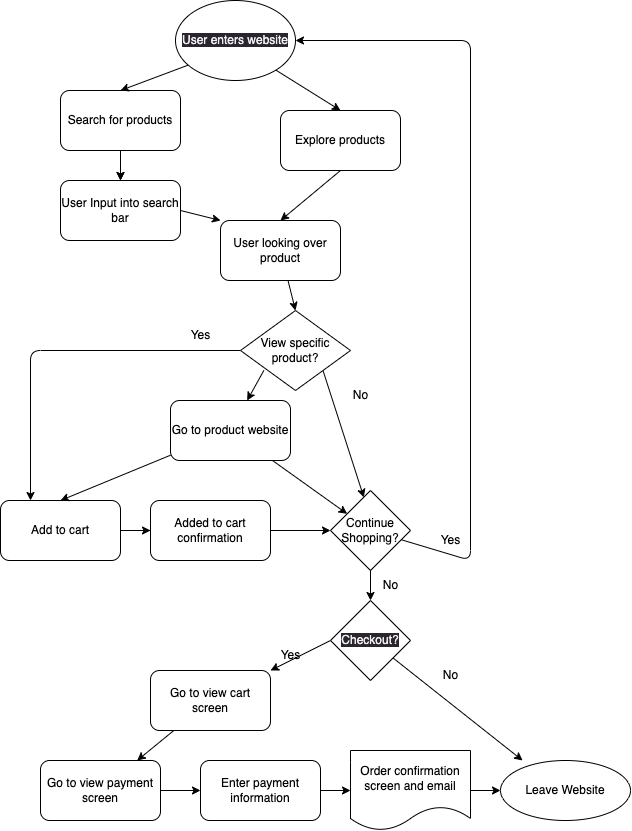

The diagram above was exported from draw.io. Its source (the exported page's mxGraphModel, read from the mxfile embedded in the PNG):
<mxGraphModel dx="751" dy="512" grid="1" gridSize="10" guides="1" tooltips="1" connect="1" arrows="1" fold="1" page="1" pageScale="1" pageWidth="850" pageHeight="1100" math="0" shadow="0">
  <root>
    <mxCell id="0" />
    <mxCell id="1" parent="0" />
    <mxCell id="3" value="Explore products" style="rounded=1;whiteSpace=wrap;html=1;" vertex="1" parent="1">
      <mxGeometry x="410" y="120" width="120" height="60" as="geometry" />
    </mxCell>
    <mxCell id="26" value="" style="edgeStyle=none;html=1;" edge="1" parent="1" source="4" target="7">
      <mxGeometry relative="1" as="geometry" />
    </mxCell>
    <mxCell id="4" value="Search for products" style="rounded=1;whiteSpace=wrap;html=1;" vertex="1" parent="1">
      <mxGeometry x="190" y="100" width="120" height="60" as="geometry" />
    </mxCell>
    <mxCell id="5" value="" style="endArrow=classic;html=1;exitX=0.25;exitY=1;exitDx=0;exitDy=0;entryX=0.5;entryY=0;entryDx=0;entryDy=0;" edge="1" parent="1" target="4">
      <mxGeometry width="50" height="50" relative="1" as="geometry">
        <mxPoint x="329.9999999999998" y="70" as="sourcePoint" />
        <mxPoint x="390" y="220" as="targetPoint" />
      </mxGeometry>
    </mxCell>
    <mxCell id="6" value="" style="endArrow=classic;html=1;exitX=0.75;exitY=1;exitDx=0;exitDy=0;entryX=0.5;entryY=0;entryDx=0;entryDy=0;" edge="1" parent="1" target="3">
      <mxGeometry width="50" height="50" relative="1" as="geometry">
        <mxPoint x="389.9999999999998" y="70" as="sourcePoint" />
        <mxPoint x="260" y="130" as="targetPoint" />
      </mxGeometry>
    </mxCell>
    <mxCell id="7" value="User Input into search bar" style="rounded=1;whiteSpace=wrap;html=1;" vertex="1" parent="1">
      <mxGeometry x="190" y="190" width="120" height="60" as="geometry" />
    </mxCell>
    <mxCell id="8" value="" style="endArrow=classic;html=1;entryX=0.5;entryY=0;entryDx=0;entryDy=0;" edge="1" parent="1" target="7">
      <mxGeometry width="50" height="50" relative="1" as="geometry">
        <mxPoint x="250" y="180" as="sourcePoint" />
        <mxPoint x="260.0000000000001" y="129.99999999999994" as="targetPoint" />
        <Array as="points">
          <mxPoint x="250" y="180" />
        </Array>
      </mxGeometry>
    </mxCell>
    <mxCell id="14" value="" style="edgeStyle=none;html=1;entryX=0.5;entryY=0;entryDx=0;entryDy=0;" edge="1" parent="1" source="9" target="62">
      <mxGeometry relative="1" as="geometry">
        <mxPoint x="410" y="320" as="targetPoint" />
      </mxGeometry>
    </mxCell>
    <mxCell id="9" value="User looking over product" style="rounded=1;whiteSpace=wrap;html=1;" vertex="1" parent="1">
      <mxGeometry x="350" y="230" width="120" height="60" as="geometry" />
    </mxCell>
    <mxCell id="10" value="" style="endArrow=classic;html=1;exitX=1;exitY=0.5;exitDx=0;exitDy=0;entryX=0;entryY=0;entryDx=0;entryDy=0;" edge="1" parent="1" source="7" target="9">
      <mxGeometry width="50" height="50" relative="1" as="geometry">
        <mxPoint x="340.0000000000001" y="80" as="sourcePoint" />
        <mxPoint x="260.0000000000001" y="129.99999999999994" as="targetPoint" />
      </mxGeometry>
    </mxCell>
    <mxCell id="11" value="" style="endArrow=classic;html=1;exitX=0.5;exitY=1;exitDx=0;exitDy=0;entryX=0.5;entryY=0;entryDx=0;entryDy=0;" edge="1" parent="1" source="3" target="9">
      <mxGeometry width="50" height="50" relative="1" as="geometry">
        <mxPoint x="320.0000000000001" y="260" as="sourcePoint" />
        <mxPoint x="375.0000000000001" y="290" as="targetPoint" />
      </mxGeometry>
    </mxCell>
    <mxCell id="18" value="" style="edgeStyle=none;html=1;" edge="1" parent="1" target="17">
      <mxGeometry relative="1" as="geometry">
        <mxPoint x="393.33333333333326" y="380" as="sourcePoint" />
      </mxGeometry>
    </mxCell>
    <mxCell id="28" style="edgeStyle=none;html=1;entryX=0.417;entryY=0.086;entryDx=0;entryDy=0;entryPerimeter=0;exitX=1;exitY=1;exitDx=0;exitDy=0;" edge="1" parent="1" source="62" target="60">
      <mxGeometry relative="1" as="geometry">
        <mxPoint x="425.9408465068842" y="380" as="sourcePoint" />
        <mxPoint x="485.78947368421063" y="510" as="targetPoint" />
      </mxGeometry>
    </mxCell>
    <mxCell id="34" style="edgeStyle=none;html=1;entryX=0.25;entryY=0;entryDx=0;entryDy=0;exitX=0;exitY=0.5;exitDx=0;exitDy=0;" edge="1" parent="1" source="62" target="15">
      <mxGeometry relative="1" as="geometry">
        <mxPoint x="350" y="352.4" as="sourcePoint" />
        <Array as="points">
          <mxPoint x="160" y="360" />
        </Array>
      </mxGeometry>
    </mxCell>
    <mxCell id="27" style="edgeStyle=none;html=1;entryX=0;entryY=0.5;entryDx=0;entryDy=0;startArrow=none;" edge="1" parent="1" source="31" target="60">
      <mxGeometry relative="1" as="geometry">
        <mxPoint x="440" y="540" as="targetPoint" />
      </mxGeometry>
    </mxCell>
    <mxCell id="32" value="" style="edgeStyle=none;html=1;" edge="1" parent="1" source="15" target="31">
      <mxGeometry relative="1" as="geometry" />
    </mxCell>
    <mxCell id="15" value="Add to cart" style="whiteSpace=wrap;html=1;rounded=1;" vertex="1" parent="1">
      <mxGeometry x="130" y="510" width="120" height="60" as="geometry" />
    </mxCell>
    <mxCell id="24" value="" style="edgeStyle=none;html=1;entryX=0.5;entryY=0;entryDx=0;entryDy=0;" edge="1" parent="1" source="17" target="15">
      <mxGeometry relative="1" as="geometry" />
    </mxCell>
    <mxCell id="29" style="edgeStyle=none;html=1;" edge="1" parent="1" source="17" target="60">
      <mxGeometry relative="1" as="geometry">
        <mxPoint x="440" y="510" as="targetPoint" />
      </mxGeometry>
    </mxCell>
    <mxCell id="17" value="Go to product website" style="whiteSpace=wrap;html=1;rounded=1;" vertex="1" parent="1">
      <mxGeometry x="300" y="410" width="120" height="60" as="geometry" />
    </mxCell>
    <mxCell id="25" style="edgeStyle=none;html=1;entryX=1;entryY=0.5;entryDx=0;entryDy=0;" edge="1" parent="1" source="60" target="64">
      <mxGeometry relative="1" as="geometry">
        <mxPoint x="419.9999999999998" y="25" as="targetPoint" />
        <mxPoint x="560" y="558" as="sourcePoint" />
        <Array as="points">
          <mxPoint x="600" y="570" />
          <mxPoint x="600" y="50" />
        </Array>
      </mxGeometry>
    </mxCell>
    <mxCell id="38" value="" style="edgeStyle=none;html=1;" edge="1" parent="1">
      <mxGeometry relative="1" as="geometry">
        <mxPoint x="500" y="570" as="sourcePoint" />
        <mxPoint x="500" y="610" as="targetPoint" />
      </mxGeometry>
    </mxCell>
    <mxCell id="33" value="" style="edgeStyle=none;html=1;entryX=0;entryY=0.5;entryDx=0;entryDy=0;endArrow=none;" edge="1" parent="1" source="15" target="31">
      <mxGeometry relative="1" as="geometry">
        <mxPoint x="240" y="540" as="sourcePoint" />
        <mxPoint x="440" y="540" as="targetPoint" />
      </mxGeometry>
    </mxCell>
    <mxCell id="31" value="Added to cart confirmation" style="whiteSpace=wrap;html=1;rounded=1;" vertex="1" parent="1">
      <mxGeometry x="280" y="510" width="120" height="60" as="geometry" />
    </mxCell>
    <mxCell id="35" value="Yes" style="text;html=1;align=center;verticalAlign=middle;resizable=0;points=[];autosize=1;strokeColor=none;fillColor=none;" vertex="1" parent="1">
      <mxGeometry x="560" y="535" width="40" height="30" as="geometry" />
    </mxCell>
    <mxCell id="40" value="" style="edgeStyle=none;html=1;exitX=0;exitY=0.5;exitDx=0;exitDy=0;" edge="1" parent="1" source="55" target="39">
      <mxGeometry relative="1" as="geometry">
        <mxPoint x="440" y="666.25" as="sourcePoint" />
      </mxGeometry>
    </mxCell>
    <mxCell id="42" value="" style="edgeStyle=none;html=1;exitX=0.775;exitY=0.713;exitDx=0;exitDy=0;exitPerimeter=0;" edge="1" parent="1" source="55">
      <mxGeometry relative="1" as="geometry">
        <mxPoint x="535.625" y="670" as="sourcePoint" />
        <mxPoint x="652.0938628158847" y="770" as="targetPoint" />
      </mxGeometry>
    </mxCell>
    <mxCell id="47" value="" style="edgeStyle=none;html=1;" edge="1" parent="1" source="39" target="46">
      <mxGeometry relative="1" as="geometry" />
    </mxCell>
    <mxCell id="39" value="Go to view cart screen" style="whiteSpace=wrap;html=1;rounded=1;" vertex="1" parent="1">
      <mxGeometry x="280" y="680" width="120" height="60" as="geometry" />
    </mxCell>
    <mxCell id="43" value="No" style="text;html=1;align=center;verticalAlign=middle;resizable=0;points=[];autosize=1;strokeColor=none;fillColor=none;" vertex="1" parent="1">
      <mxGeometry x="560" y="670" width="40" height="30" as="geometry" />
    </mxCell>
    <mxCell id="44" value="Yes" style="text;html=1;align=center;verticalAlign=middle;resizable=0;points=[];autosize=1;strokeColor=none;fillColor=none;" vertex="1" parent="1">
      <mxGeometry x="400" y="650" width="40" height="30" as="geometry" />
    </mxCell>
    <mxCell id="45" value="No" style="text;html=1;align=center;verticalAlign=middle;resizable=0;points=[];autosize=1;strokeColor=none;fillColor=none;" vertex="1" parent="1">
      <mxGeometry x="500" y="580" width="40" height="30" as="geometry" />
    </mxCell>
    <mxCell id="49" value="" style="edgeStyle=none;html=1;" edge="1" parent="1" source="46" target="48">
      <mxGeometry relative="1" as="geometry" />
    </mxCell>
    <mxCell id="46" value="Go to view payment screen" style="whiteSpace=wrap;html=1;rounded=1;" vertex="1" parent="1">
      <mxGeometry x="170" y="770" width="120" height="60" as="geometry" />
    </mxCell>
    <mxCell id="51" value="" style="edgeStyle=none;html=1;" edge="1" parent="1" source="48">
      <mxGeometry relative="1" as="geometry">
        <mxPoint x="480" y="800" as="targetPoint" />
      </mxGeometry>
    </mxCell>
    <mxCell id="48" value="Enter payment information" style="whiteSpace=wrap;html=1;rounded=1;" vertex="1" parent="1">
      <mxGeometry x="330" y="770" width="120" height="60" as="geometry" />
    </mxCell>
    <mxCell id="52" value="" style="edgeStyle=none;html=1;" edge="1" parent="1">
      <mxGeometry relative="1" as="geometry">
        <mxPoint x="600" y="800" as="sourcePoint" />
        <mxPoint x="630" y="800" as="targetPoint" />
      </mxGeometry>
    </mxCell>
    <mxCell id="53" value="No" style="text;html=1;align=center;verticalAlign=middle;resizable=0;points=[];autosize=1;strokeColor=none;fillColor=none;" vertex="1" parent="1">
      <mxGeometry x="470" y="390" width="40" height="30" as="geometry" />
    </mxCell>
    <mxCell id="54" value="Yes" style="text;html=1;align=center;verticalAlign=middle;resizable=0;points=[];autosize=1;strokeColor=none;fillColor=none;" vertex="1" parent="1">
      <mxGeometry x="310" y="330" width="40" height="30" as="geometry" />
    </mxCell>
    <mxCell id="55" value="&lt;meta charset=&quot;utf-8&quot;&gt;&lt;span style=&quot;color: rgb(240, 240, 240); font-family: Helvetica; font-size: 12px; font-style: normal; font-variant-ligatures: normal; font-variant-caps: normal; font-weight: 400; letter-spacing: normal; orphans: 2; text-align: center; text-indent: 0px; text-transform: none; widows: 2; word-spacing: 0px; -webkit-text-stroke-width: 0px; background-color: rgb(42, 37, 47); text-decoration-thickness: initial; text-decoration-style: initial; text-decoration-color: initial; float: none; display: inline !important;&quot;&gt;Checkout?&lt;/span&gt;" style="rhombus;whiteSpace=wrap;html=1;" vertex="1" parent="1">
      <mxGeometry x="460" y="610" width="80" height="80" as="geometry" />
    </mxCell>
    <mxCell id="60" value="Continue Shopping?" style="rhombus;whiteSpace=wrap;html=1;" vertex="1" parent="1">
      <mxGeometry x="460" y="500" width="80" height="80" as="geometry" />
    </mxCell>
    <mxCell id="62" value="View specific product?" style="rhombus;whiteSpace=wrap;html=1;" vertex="1" parent="1">
      <mxGeometry x="370" y="320" width="110" height="80" as="geometry" />
    </mxCell>
    <mxCell id="63" value="Order confirmation screen and email" style="shape=document;whiteSpace=wrap;html=1;boundedLbl=1;" vertex="1" parent="1">
      <mxGeometry x="480" y="760" width="120" height="80" as="geometry" />
    </mxCell>
    <mxCell id="64" value="&lt;meta charset=&quot;utf-8&quot;&gt;&lt;span style=&quot;color: rgb(240, 240, 240); font-family: Helvetica; font-size: 12px; font-style: normal; font-variant-ligatures: normal; font-variant-caps: normal; font-weight: 400; letter-spacing: normal; orphans: 2; text-align: center; text-indent: 0px; text-transform: none; widows: 2; word-spacing: 0px; -webkit-text-stroke-width: 0px; background-color: rgb(42, 37, 47); text-decoration-thickness: initial; text-decoration-style: initial; text-decoration-color: initial; float: none; display: inline !important;&quot;&gt;User enters website&lt;/span&gt;" style="ellipse;whiteSpace=wrap;html=1;" vertex="1" parent="1">
      <mxGeometry x="305" y="10" width="120" height="80" as="geometry" />
    </mxCell>
    <mxCell id="65" value="Leave Website" style="ellipse;whiteSpace=wrap;html=1;" vertex="1" parent="1">
      <mxGeometry x="630" y="770" width="130" height="60" as="geometry" />
    </mxCell>
  </root>
</mxGraphModel>